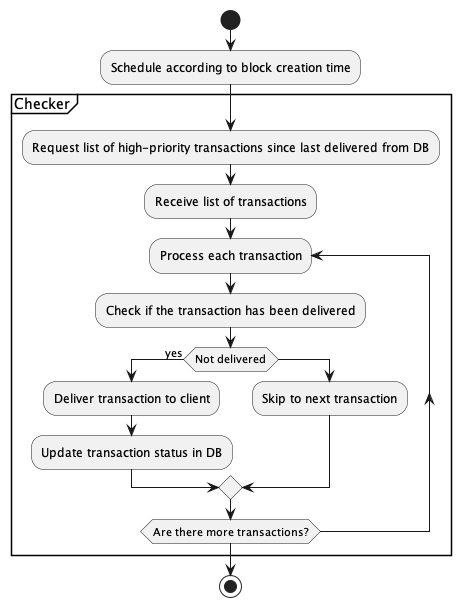

The diagram above was rendered by PlantUML. Its source (embedded in the PNG):
@startuml
start
:Schedule according to block creation time;
partition Checker {
    :Request list of high-priority transactions since last delivered from DB;
    :Receive list of transactions;
    repeat :Process each transaction;
        :Check if the transaction has been delivered;
        if (Not delivered) then (yes)
            :Deliver transaction to client;
            :Update transaction status in DB;
        else
            :Skip to next transaction;
        endif
    repeat while (Are there more transactions?)
}
stop
@enduml